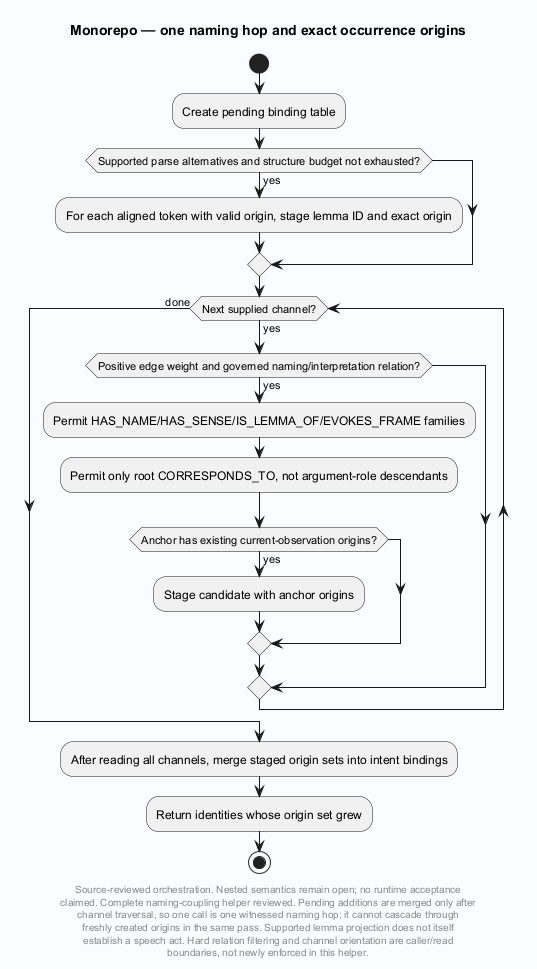

The diagram above was rendered by PlantUML. Its source (embedded in the PNG):
@startuml
' Evidence: Laplace/extension/laplace_substrate/src/prompt_intent.h SHA256 f2d85b0c48eab2623c04dac27f646c781668dc586e22868cde3cd75bb3c5ebfe
skinparam backgroundColor #FAFCFF
skinparam shadowing false
skinparam defaultFontName SansSerif
title Monorepo — one naming hop and exact occurrence origins
start
:Create pending binding table;
if (Supported parse alternatives and structure budget not exhausted?) then (yes)
 :For each aligned token with valid origin, stage lemma ID and exact origin;
endif
while (Next supplied channel?) is (yes)
 if (Positive edge weight and governed naming/interpretation relation?) then (yes)
  :Permit HAS_NAME/HAS_SENSE/IS_LEMMA_OF/EVOKES_FRAME families;
  :Permit only root CORRESPONDS_TO, not argument-role descendants;
  if (Anchor has existing current-observation origins?) then (yes)
   :Stage candidate with anchor origins;
  endif
 endif
endwhile (done)
:After reading all channels, merge staged origin sets into intent bindings;
:Return identities whose origin set grew;
stop
footer
Source-reviewed orchestration. Nested semantics remain open; no runtime acceptance
claimed. Complete naming-coupling helper reviewed. Pending additions are merged only after
channel traversal, so one call is one witnessed naming hop; it cannot cascade through
freshly created origins in the same pass. Supported lemma projection does not itself
establish a speech act. Hard relation filtering and channel orientation are caller/read
boundaries, not newly enforced in this helper.
end footer

@enduml